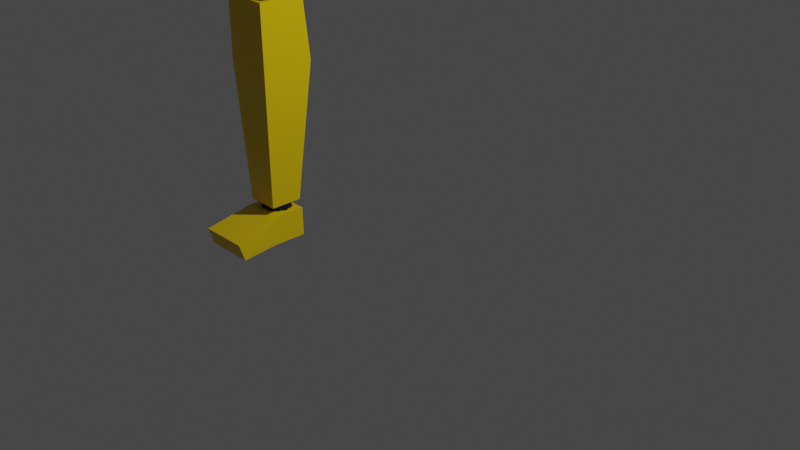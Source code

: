 # Source: Lowpolyhuman.blend  (saved by Blender 2.93.20; exported with 4.5.12 LTS)
import bpy
from mathutils import Matrix  # noqa: F401  (used for matrix-valued properties, if any)

bpy.ops.wm.read_factory_settings(use_empty=True)
scene = bpy.context.scene
scene.name = 'Scene'

# ---- collections
col_collection = bpy.data.collections.new('Collection'); scene.collection.children.link(col_collection)

# ---- materials (node trees are filled in below, after node groups)
mat_material_006 = bpy.data.materials.new('Material.006')
mat_material_006.alpha_threshold = 0.0
mat_material_006.use_transparent_shadow = False
mat_material_006.line_color = (0.0, 0.0, 0.0, 1.0)
mat_material_005 = bpy.data.materials.new('Material.005')
mat_material_005.use_transparent_shadow = False
mat_material_004 = bpy.data.materials.new('Material.004')
mat_material_004.alpha_threshold = 0.0
mat_material_004.use_transparent_shadow = False
mat_material_004.line_color = (0.0, 0.0, 0.0, 1.0)
mat_material_003 = bpy.data.materials.new('Material.003')
mat_material_003.use_transparent_shadow = False

# ---- material node trees
mat_material_006.use_nodes = True; mat_material_006.node_tree.nodes.clear()
_N = mat_material_006.node_tree.nodes; _L = mat_material_006.node_tree.links
n0 = _N.new('ShaderNodeOutputMaterial'); n0.name = 'Material Output'; n0.location = (300, 300)
n1 = _N.new('ShaderNodeBsdfPrincipled'); n1.name = 'Principled BSDF'; n1.location = (10, 300)
n1.distribution = 'GGX'
n1.subsurface_method = 'BURLEY'
n1.inputs[0].default_value = (0.8, 0.5526, 0.0, 1.0)
n1.inputs[2].default_value = 0.4
n1.inputs[3].default_value = 1.45
n1.inputs[27].default_value = (0.0, 0.0, 0.0, 1.0)
n1.inputs[28].default_value = 1.0
_L.new(n1.outputs[0], n0.inputs[0])
n0.is_active_output = True
mat_material_005.use_nodes = True; mat_material_005.node_tree.nodes.clear()
_N = mat_material_005.node_tree.nodes; _L = mat_material_005.node_tree.links
n0 = _N.new('ShaderNodeBsdfPrincipled'); n0.name = 'Principled BSDF'; n0.location = (10, 300)
n0.distribution = 'GGX'
n0.subsurface_method = 'BURLEY'
n0.inputs[0].default_value = (0.0, 0.0, 0.0, 1.0)
n0.inputs[3].default_value = 1.45
n0.inputs[27].default_value = (0.0, 0.0, 0.0, 1.0)
n0.inputs[28].default_value = 1.0
n1 = _N.new('ShaderNodeOutputMaterial'); n1.name = 'Material Output'; n1.location = (300, 300)
_L.new(n0.outputs[0], n1.inputs[0])
n1.is_active_output = True
mat_material_004.use_nodes = True; mat_material_004.node_tree.nodes.clear()
_N = mat_material_004.node_tree.nodes; _L = mat_material_004.node_tree.links
n0 = _N.new('ShaderNodeOutputMaterial'); n0.name = 'Material Output'; n0.location = (300, 300)
n1 = _N.new('ShaderNodeBsdfPrincipled'); n1.name = 'Principled BSDF'; n1.location = (10, 300)
n1.distribution = 'GGX'
n1.subsurface_method = 'BURLEY'
n1.inputs[0].default_value = (0.8, 0.5526, 0.0, 1.0)
n1.inputs[2].default_value = 0.4
n1.inputs[3].default_value = 1.45
n1.inputs[27].default_value = (0.0, 0.0, 0.0, 1.0)
n1.inputs[28].default_value = 1.0
_L.new(n1.outputs[0], n0.inputs[0])
n0.is_active_output = True
mat_material_003.use_nodes = True; mat_material_003.node_tree.nodes.clear()
_N = mat_material_003.node_tree.nodes; _L = mat_material_003.node_tree.links
n0 = _N.new('ShaderNodeBsdfPrincipled'); n0.name = 'Principled BSDF'; n0.location = (10, 300)
n0.distribution = 'GGX'
n0.subsurface_method = 'BURLEY'
n0.inputs[0].default_value = (0.0, 0.0, 0.0, 1.0)
n0.inputs[3].default_value = 1.45
n0.inputs[27].default_value = (0.0, 0.0, 0.0, 1.0)
n0.inputs[28].default_value = 1.0
n1 = _N.new('ShaderNodeOutputMaterial'); n1.name = 'Material Output'; n1.location = (300, 300)
_L.new(n0.outputs[0], n1.inputs[0])
n1.is_active_output = True

# ---- world
world_world = bpy.data.worlds.new('World'); scene.world = world_world
world_world.use_nodes = True; world_world.node_tree.nodes.clear()
_N = world_world.node_tree.nodes; _L = world_world.node_tree.links
n0 = _N.new('ShaderNodeOutputWorld'); n0.name = 'World Output'; n0.location = (300, 300)
n1 = _N.new('ShaderNodeBackground'); n1.name = 'Background'; n1.location = (10, 300)
n1.inputs[0].default_value = (0.05088, 0.05088, 0.05088, 1.0)
_L.new(n1.outputs[0], n0.inputs[0])
n0.is_active_output = True
world_world.color = (0.05088, 0.05088, 0.05088)
world_world.use_sun_shadow = False
world_world.sun_shadow_jitter_overblur = 0.0

# ---- cameras
cam_camera = bpy.data.cameras.new('Camera')
cam_camera.clip_end = 100.0
cam_camera.ortho_scale = 7.314

# ---- lights
light_light = bpy.data.lights.new('Light', 'POINT')
light_light.transmission_factor = 0.0
light_light.energy = 1000.0
light_light.shadow_soft_size = 0.1
light_light.shadow_maximum_resolution = 0.006
light_light.use_absolute_resolution = True

# ---- meshes
me_cube_023 = bpy.data.meshes.new('Cube.023')
me_cube_023.from_pydata([(0.6674, 0.6592, 1.097), (0.486, 0.05565, -0.7768), (0.6674, -0.8347, 0.9971), (0.486, -0.6475, -1.015), (-0.6374, 0.6592, 1.097), (-0.456, 0.05565, -0.7768), (-0.6374, -0.8347, 0.9971), (-0.456, -0.6475, -1.015), (1.015, 0.8451, -0.1118), (-0.985, -0.9824, -0.3721), (1.015, -0.9824, -0.3721), (-0.985, 0.8451, -0.1118)], [], [(0, 4, 6, 2), (10, 2, 6, 9), (9, 6, 4, 11), (5, 1, 3, 7), (8, 0, 2, 10), (11, 4, 0, 8), (5, 11, 8, 1), (1, 8, 10, 3), (7, 9, 11, 5), (3, 10, 9, 7)])
_uv = me_cube_023.uv_layers.new(name='UVMap')
_uv.uv.foreach_set('vector', [0.625, 0.5, 0.875, 0.5, 0.875, 0.75, 0.625, 0.75, 0.5, 0.75, 0.625, 0.75, 0.625, 1.0, 0.5, 1.0, 0.5, 0.0, 0.625, 0.0, 0.625, 0.25, 0.5, 0.25, 0.125, 0.5, 0.375, 0.5, 0.375, 0.75, 0.125, 0.75, 0.5, 0.5, 0.625, 0.5, 0.625, 0.75, 0.5, 0.75, 0.5, 0.25, 0.625, 0.25, 0.625, 0.5, 0.5, 0.5, 0.375, 0.25, 0.5, 0.25, 0.5, 0.5, 0.375, 0.5, 0.375, 0.5, 0.5, 0.5, 0.5, 0.75, 0.375, 0.75, 0.375, 0.0, 0.5, 0.0, 0.5, 0.25, 0.375, 0.25, 0.375, 0.75, 0.5, 0.75, 0.5, 1.0, 0.375, 1.0])
me_cube_023.materials.append(mat_material_006)
me_cube_023.use_remesh_preserve_volume = False
me_cube_023.use_remesh_preserve_attributes = False
me_cube_023.use_mirror_vertex_groups = False
me_cube_023.update()
me_cube_022 = bpy.data.meshes.new('Cube.022')
me_cube_022.from_pydata([(-1.0, -1.0, -1.0), (-1.0, -1.0, 1.0), (-1.0, 1.0, -1.0), (-1.0, 1.0, 1.0), (1.0, -1.0, -1.0), (1.0, -1.0, 1.0), (1.0, 1.0, -1.0), (1.0, 1.0, 1.0)], [], [(0, 1, 3, 2), (2, 3, 7, 6), (6, 7, 5, 4), (4, 5, 1, 0), (2, 6, 4, 0), (7, 3, 1, 5)])
_uv = me_cube_022.uv_layers.new(name='UVMap')
_uv.uv.foreach_set('vector', [0.375, 0.0, 0.625, 0.0, 0.625, 0.25, 0.375, 0.25, 0.375, 0.25, 0.625, 0.25, 0.625, 0.5, 0.375, 0.5, 0.375, 0.5, 0.625, 0.5, 0.625, 0.75, 0.375, 0.75, 0.375, 0.75, 0.625, 0.75, 0.625, 1.0, 0.375, 1.0, 0.125, 0.5, 0.375, 0.5, 0.375, 0.75, 0.125, 0.75, 0.625, 0.5, 0.875, 0.5, 0.875, 0.75, 0.625, 0.75])
me_cube_022.materials.append(mat_material_005)
me_cube_022.use_remesh_fix_poles = True
me_cube_022.use_remesh_preserve_attributes = False
me_cube_022.update()
me_cube_021 = bpy.data.meshes.new('Cube.021')
me_cube_021.from_pydata([(-0.6039, -0.5887, -0.8846), (-0.7543, -0.2468, 0.8595), (-0.6039, 0.5333, -0.8846), (-0.7543, 0.5902, 0.9592), (0.6347, -0.5887, -0.8846), (0.7276, -0.2468, 0.8756), (0.6347, 0.5333, -0.8846), (0.7276, 0.5902, 0.9753), (-0.9154, -0.9225, -0.1141), (-0.9154, 0.9668, 0.04092), (0.9, 0.9668, 0.064), (0.9, -0.9225, -0.09107)], [], [(8, 1, 3, 9), (9, 3, 7, 10), (10, 7, 5, 11), (11, 5, 1, 8), (2, 6, 4, 0), (7, 3, 1, 5), (4, 11, 8, 0), (6, 10, 11, 4), (2, 9, 10, 6), (0, 8, 9, 2)])
_uv = me_cube_021.uv_layers.new(name='UVMap')
_uv.uv.foreach_set('vector', [0.5, 0.0, 0.625, 0.0, 0.625, 0.25, 0.5, 0.25, 0.5, 0.25, 0.625, 0.25, 0.625, 0.5, 0.5, 0.5, 0.5, 0.5, 0.625, 0.5, 0.625, 0.75, 0.5, 0.75, 0.5, 0.75, 0.625, 0.75, 0.625, 1.0, 0.5, 1.0, 0.125, 0.5, 0.375, 0.5, 0.375, 0.75, 0.125, 0.75, 0.625, 0.5, 0.875, 0.5, 0.875, 0.75, 0.625, 0.75, 0.375, 0.75, 0.5, 0.75, 0.5, 1.0, 0.375, 1.0, 0.375, 0.5, 0.5, 0.5, 0.5, 0.75, 0.375, 0.75, 0.375, 0.25, 0.5, 0.25, 0.5, 0.5, 0.375, 0.5, 0.375, 0.0, 0.5, 0.0, 0.5, 0.25, 0.375, 0.25])
me_cube_021.materials.append(mat_material_006)
me_cube_021.use_remesh_fix_poles = True
me_cube_021.use_remesh_preserve_attributes = False
me_cube_021.update()
me_cube_020 = bpy.data.meshes.new('Cube.020')
me_cube_020.from_pydata([(-1.0, -1.0, -1.0), (-1.0, -1.0, 1.0), (-1.0, 1.0, -1.0), (-1.0, 1.0, 1.0), (1.0, -1.0, -1.0), (1.0, -1.0, 1.0), (1.0, 1.0, -1.0), (1.0, 1.0, 1.0), (0.0, 1.115, -1.0), (0.0, 1.115, 1.0), (0.0, -1.125, -1.0), (0.0, -1.125, 1.0)], [], [(0, 1, 3, 2), (8, 9, 7, 6), (6, 7, 5, 4), (10, 11, 1, 0), (8, 6, 4, 10), (9, 3, 1, 11), (7, 9, 11, 5), (2, 8, 10, 0), (4, 5, 11, 10), (2, 3, 9, 8)])
_uv = me_cube_020.uv_layers.new(name='UVMap')
_uv.uv.foreach_set('vector', [0.375, 0.0, 0.625, 0.0, 0.625, 0.25, 0.375, 0.25, 0.375, 0.375, 0.625, 0.375, 0.625, 0.5, 0.375, 0.5, 0.375, 0.5, 0.625, 0.5, 0.625, 0.75, 0.375, 0.75, 0.375, 0.875, 0.625, 0.875, 0.625, 1.0, 0.375, 1.0, 0.25, 0.5, 0.375, 0.5, 0.375, 0.75, 0.25, 0.75, 0.75, 0.5, 0.875, 0.5, 0.875, 0.75, 0.75, 0.75, 0.625, 0.5, 0.75, 0.5, 0.75, 0.75, 0.625, 0.75, 0.125, 0.5, 0.25, 0.5, 0.25, 0.75, 0.125, 0.75, 0.375, 0.75, 0.625, 0.75, 0.625, 0.875, 0.375, 0.875, 0.375, 0.25, 0.625, 0.25, 0.625, 0.375, 0.375, 0.375])
me_cube_020.materials.append(mat_material_005)
me_cube_020.use_remesh_fix_poles = True
me_cube_020.use_remesh_preserve_attributes = False
me_cube_020.update()
me_cube_005 = bpy.data.meshes.new('Cube.005')
me_cube_005.from_pydata([(-0.825, -0.7513, -0.1671), (-0.7679, -0.7513, 0.7592), (-0.825, 0.7317, -0.1671), (-0.7679, 0.7317, 0.7592), (0.8652, -0.7513, -0.1288), (0.7652, -0.7513, 0.7783), (0.8652, 0.7317, -0.1288), (0.7652, 0.7317, 0.7783), (0.01769, 0.7966, -0.7796), (-0.02039, 0.7966, 0.9059), (0.01769, -0.8686, -0.7796), (-0.02039, -0.8686, 0.9059)], [], [(0, 1, 3, 2), (8, 9, 7, 6), (6, 7, 5, 4), (10, 11, 1, 0), (8, 6, 4, 10), (9, 3, 1, 11), (7, 9, 11, 5), (2, 8, 10, 0), (4, 5, 11, 10), (2, 3, 9, 8)])
_uv = me_cube_005.uv_layers.new(name='UVMap')
_uv.uv.foreach_set('vector', [0.375, 0.0, 0.625, 0.0, 0.625, 0.25, 0.375, 0.25, 0.375, 0.375, 0.625, 0.375, 0.625, 0.5, 0.375, 0.5, 0.375, 0.5, 0.625, 0.5, 0.625, 0.75, 0.375, 0.75, 0.375, 0.875, 0.625, 0.875, 0.625, 1.0, 0.375, 1.0, 0.25, 0.5, 0.375, 0.5, 0.375, 0.75, 0.25, 0.75, 0.75, 0.5, 0.875, 0.5, 0.875, 0.75, 0.75, 0.75, 0.625, 0.5, 0.75, 0.5, 0.75, 0.75, 0.625, 0.75, 0.125, 0.5, 0.25, 0.5, 0.25, 0.75, 0.125, 0.75, 0.375, 0.75, 0.625, 0.75, 0.625, 0.875, 0.375, 0.875, 0.375, 0.25, 0.625, 0.25, 0.625, 0.375, 0.375, 0.375])
me_cube_005.materials.append(mat_material_006)
me_cube_005.use_remesh_fix_poles = True
me_cube_005.use_remesh_preserve_attributes = False
me_cube_005.update()
me_cube_004 = bpy.data.meshes.new('Cube.004')
me_cube_004.from_pydata([(0.4732, 0.3526, -0.7186), (0.1266, 0.2665, 0.8818), (0.4732, -0.2735, -0.7523), (0.1266, -0.3596, 0.8481), (-0.1266, 0.3596, -0.8481), (-0.4732, 0.2735, 0.7523), (-0.1266, -0.2665, -0.8818), (-0.4732, -0.3526, 0.7186)], [], [(0, 1, 3, 2), (2, 3, 7, 6), (6, 7, 5, 4), (4, 5, 1, 0), (2, 6, 4, 0), (7, 3, 1, 5)])
_uv = me_cube_004.uv_layers.new(name='UVMap')
_uv.uv.foreach_set('vector', [0.375, 0.0, 0.625, 0.0, 0.625, 0.25, 0.375, 0.25, 0.375, 0.25, 0.625, 0.25, 0.625, 0.5, 0.375, 0.5, 0.375, 0.5, 0.625, 0.5, 0.625, 0.75, 0.375, 0.75, 0.375, 0.75, 0.625, 0.75, 0.625, 1.0, 0.375, 1.0, 0.125, 0.5, 0.375, 0.5, 0.375, 0.75, 0.125, 0.75, 0.625, 0.5, 0.875, 0.5, 0.875, 0.75, 0.625, 0.75])
me_cube_004.materials.append(mat_material_006)
me_cube_004.use_remesh_fix_poles = True
me_cube_004.use_remesh_preserve_attributes = False
me_cube_004.update()
me_cube_009 = bpy.data.meshes.new('Cube.009')
me_cube_009.from_pydata([(0.2878, 0.2878, -1.518), (0.4167, 0.4167, 1.518), (0.2878, -0.2878, -1.518), (0.4167, -0.4167, 1.518), (-0.2878, 0.2878, -1.518), (-0.4167, 0.4167, 1.518), (-0.2878, -0.2878, -1.518), (-0.4167, -0.4167, 1.518), (0.4664, 0.576, 0.5486), (0.4664, -0.3767, 0.5619), (-0.3767, -0.3767, 0.5747), (-0.3767, 0.576, 0.5614)], [], [(8, 1, 3, 9), (9, 3, 7, 10), (10, 7, 5, 11), (11, 5, 1, 8), (2, 6, 4, 0), (7, 3, 1, 5), (4, 11, 8, 0), (6, 10, 11, 4), (2, 9, 10, 6), (0, 8, 9, 2)])
_uv = me_cube_009.uv_layers.new(name='UVMap')
_uv.uv.foreach_set('vector', [0.5473, 0.0, 0.625, 0.0, 0.625, 0.25, 0.5473, 0.25, 0.5473, 0.25, 0.625, 0.25, 0.625, 0.5, 0.5473, 0.5, 0.5473, 0.5, 0.625, 0.5, 0.625, 0.75, 0.5473, 0.75, 0.5473, 0.75, 0.625, 0.75, 0.625, 1.0, 0.5473, 1.0, 0.125, 0.5, 0.375, 0.5, 0.375, 0.75, 0.125, 0.75, 0.625, 0.5, 0.875, 0.5, 0.875, 0.75, 0.625, 0.75, 0.375, 0.75, 0.5473, 0.75, 0.5473, 1.0, 0.375, 1.0, 0.375, 0.5, 0.5473, 0.5, 0.5473, 0.75, 0.375, 0.75, 0.375, 0.25, 0.5473, 0.25, 0.5473, 0.5, 0.375, 0.5, 0.375, 0.0, 0.5473, 0.0, 0.5473, 0.25, 0.375, 0.25])
me_cube_009.materials.append(mat_material_004)
me_cube_009.use_remesh_fix_poles = True
me_cube_009.use_remesh_preserve_attributes = False
me_cube_009.update()
me_cube_011 = bpy.data.meshes.new('Cube.011')
me_cube_011.from_pydata([(0.342, 0.5006, -0.3475), (0.342, 0.4877, 0.1719), (0.4478, -0.8397, -0.3475), (0.4478, -0.945, -0.03075), (-0.3423, 0.5006, -0.3475), (-0.3423, 0.4877, 0.1719), (-0.442, -0.8397, -0.3475), (-0.442, -0.945, -0.03075), (0.342, -0.1309, -0.3475), (0.342, -0.0794, 0.2003), (-0.3423, -0.1309, -0.3475), (-0.3423, -0.0794, 0.2003)], [], [(8, 9, 3, 2), (2, 3, 7, 6), (10, 11, 5, 4), (4, 5, 1, 0), (8, 10, 4, 0), (11, 9, 1, 5), (7, 3, 9, 11), (2, 6, 10, 8), (6, 7, 11, 10), (0, 1, 9, 8)])
_uv = me_cube_011.uv_layers.new(name='UVMap')
_uv.uv.foreach_set('vector', [0.375, 0.125, 0.625, 0.125, 0.625, 0.25, 0.375, 0.25, 0.375, 0.25, 0.625, 0.25, 0.625, 0.5, 0.375, 0.5, 0.375, 0.625, 0.625, 0.625, 0.625, 0.75, 0.375, 0.75, 0.375, 0.75, 0.625, 0.75, 0.625, 1.0, 0.375, 1.0, 0.125, 0.625, 0.375, 0.625, 0.375, 0.75, 0.125, 0.75, 0.625, 0.625, 0.875, 0.625, 0.875, 0.75, 0.625, 0.75, 0.625, 0.5, 0.875, 0.5, 0.875, 0.625, 0.625, 0.625, 0.125, 0.5, 0.375, 0.5, 0.375, 0.625, 0.125, 0.625, 0.375, 0.5, 0.625, 0.5, 0.625, 0.625, 0.375, 0.625, 0.375, 0.0, 0.625, 0.0, 0.625, 0.125, 0.375, 0.125])
me_cube_011.materials.append(mat_material_004)
me_cube_011.use_remesh_fix_poles = True
me_cube_011.use_remesh_preserve_attributes = False
me_cube_011.update()
me_cube_008 = bpy.data.meshes.new('Cube.008')
me_cube_008.from_pydata([(0.6, 0.7256, -1.47), (0.5101, 0.9204, 1.099), (0.6, -0.2489, -1.47), (0.5101, -0.4437, 1.099), (-0.2052, 0.7256, -1.534), (-0.5471, 0.9204, 0.5917), (-0.2052, -0.2489, -1.534), (-0.5471, -0.4437, 0.5917), (0.587, 0.823, 0.02372), (0.587, -0.3463, 0.02372), (-0.4615, -0.3463, -0.1572), (-0.4615, 0.823, -0.1572)], [], [(8, 1, 3, 9), (9, 3, 7, 10), (10, 7, 5, 11), (11, 5, 1, 8), (2, 6, 4, 0), (7, 3, 1, 5), (4, 11, 8, 0), (6, 10, 11, 4), (2, 9, 10, 6), (0, 8, 9, 2)])
_uv = me_cube_008.uv_layers.new(name='UVMap')
_uv.uv.foreach_set('vector', [0.5, 0.0, 0.625, 0.0, 0.625, 0.25, 0.5, 0.25, 0.5, 0.25, 0.625, 0.25, 0.625, 0.5, 0.5, 0.5, 0.5, 0.5, 0.625, 0.5, 0.625, 0.75, 0.5, 0.75, 0.5, 0.75, 0.625, 0.75, 0.625, 1.0, 0.5, 1.0, 0.125, 0.5, 0.375, 0.5, 0.375, 0.75, 0.125, 0.75, 0.625, 0.5, 0.875, 0.5, 0.875, 0.75, 0.625, 0.75, 0.375, 0.75, 0.5, 0.75, 0.5, 1.0, 0.375, 1.0, 0.375, 0.5, 0.5, 0.5, 0.5, 0.75, 0.375, 0.75, 0.375, 0.25, 0.5, 0.25, 0.5, 0.5, 0.375, 0.5, 0.375, 0.0, 0.5, 0.0, 0.5, 0.25, 0.375, 0.25])
me_cube_008.materials.append(mat_material_004)
me_cube_008.use_remesh_fix_poles = True
me_cube_008.use_remesh_preserve_attributes = False
me_cube_008.update()
me_cube_003 = bpy.data.meshes.new('Cube.003')
me_cube_003.from_pydata([(0.3543, 0.1079, -0.8917), (0.1665, 0.4174, 0.8546), (0.3543, -0.4078, -0.8003), (0.1665, -0.09828, 0.946), (-0.1665, 0.09828, -0.946), (-0.3543, 0.4078, 0.8003), (-0.1665, -0.4174, -0.8546), (-0.3543, -0.1079, 0.8917)], [], [(0, 1, 3, 2), (2, 3, 7, 6), (6, 7, 5, 4), (4, 5, 1, 0), (2, 6, 4, 0), (7, 3, 1, 5)])
_uv = me_cube_003.uv_layers.new(name='UVMap')
_uv.uv.foreach_set('vector', [0.375, 0.0, 0.625, 0.0, 0.625, 0.25, 0.375, 0.25, 0.375, 0.25, 0.625, 0.25, 0.625, 0.5, 0.375, 0.5, 0.375, 0.5, 0.625, 0.5, 0.625, 0.75, 0.375, 0.75, 0.375, 0.75, 0.625, 0.75, 0.625, 1.0, 0.375, 1.0, 0.125, 0.5, 0.375, 0.5, 0.375, 0.75, 0.125, 0.75, 0.625, 0.5, 0.875, 0.5, 0.875, 0.75, 0.625, 0.75])
me_cube_003.materials.append(mat_material_006)
me_cube_003.use_remesh_fix_poles = True
me_cube_003.use_remesh_preserve_attributes = False
me_cube_003.update()
me_cube_002 = bpy.data.meshes.new('Cube.002')
me_cube_002.from_pydata([(0.09923, 0.2384, -0.4185), (0.0717, 0.1823, 0.5417), (0.09923, -0.2964, -0.4185), (0.0717, -0.2404, 0.5417), (-0.1636, 0.2384, -0.4185), (-0.136, 0.1823, 0.5417), (-0.1636, -0.2964, -0.4185), (-0.136, -0.2404, 0.5417), (0.2228, 0.2384, 0.06781), (0.2228, -0.2964, 0.06781), (-0.04616, -0.2964, 0.04927), (-0.04616, 0.2384, 0.04927), (0.1158, 0.2384, 0.4783), (0.1158, -0.2964, 0.4783), (-0.1478, -0.2964, 0.4758), (-0.1478, 0.2384, 0.4758)], [], [(12, 1, 3, 13), (13, 3, 7, 14), (14, 7, 5, 15), (15, 5, 1, 12), (2, 6, 4, 0), (7, 3, 1, 5), (4, 11, 8, 0), (6, 10, 11, 4), (2, 9, 10, 6), (0, 8, 9, 2), (11, 15, 12, 8), (10, 14, 15, 11), (9, 13, 14, 10), (8, 12, 13, 9)])
_uv = me_cube_002.uv_layers.new(name='UVMap')
_uv.uv.foreach_set('vector', [0.6083, 0.0, 0.625, 0.0, 0.625, 0.25, 0.6083, 0.25, 0.6083, 0.25, 0.625, 0.25, 0.625, 0.5, 0.6083, 0.5, 0.6083, 0.5, 0.625, 0.5, 0.625, 0.75, 0.6083, 0.75, 0.6083, 0.75, 0.625, 0.75, 0.625, 1.0, 0.6083, 1.0, 0.125, 0.5, 0.375, 0.5, 0.375, 0.75, 0.125, 0.75, 0.625, 0.5, 0.875, 0.5, 0.875, 0.75, 0.625, 0.75, 0.375, 0.75, 0.5, 0.75, 0.5, 1.0, 0.375, 1.0, 0.375, 0.5, 0.5, 0.5, 0.5, 0.75, 0.375, 0.75, 0.375, 0.25, 0.5, 0.25, 0.5, 0.5, 0.375, 0.5, 0.375, 0.0, 0.5, 0.0, 0.5, 0.25, 0.375, 0.25, 0.5, 0.75, 0.6083, 0.75, 0.6083, 1.0, 0.5, 1.0, 0.5, 0.5, 0.6083, 0.5, 0.6083, 0.75, 0.5, 0.75, 0.5, 0.25, 0.6083, 0.25, 0.6083, 0.5, 0.5, 0.5, 0.5, 0.0, 0.6083, 0.0, 0.6083, 0.25, 0.5, 0.25])
me_cube_002.materials.append(mat_material_005)
me_cube_002.use_remesh_fix_poles = True
me_cube_002.use_remesh_preserve_attributes = False
me_cube_002.update()
me_cube_001 = bpy.data.meshes.new('Cube.001')
me_cube_001.from_pydata([(0.09421, -0.0534, -0.3801), (0.09421, 0.2278, 0.3089), (0.09421, -0.2278, -0.3089), (0.09421, 0.0534, 0.3801), (-0.09421, -0.0534, -0.3801), (-0.09421, 0.2278, 0.3089), (-0.09421, -0.2278, -0.3089), (-0.09421, 0.0534, 0.3801), (0.09421, 0.01356, -0.00902), (0.09421, -0.1774, 0.0681), (-0.09421, -0.1774, 0.0681), (-0.09421, 0.01356, -0.00902)], [], [(8, 1, 3, 9), (9, 3, 7, 10), (10, 7, 5, 11), (11, 5, 1, 8), (2, 6, 4, 0), (7, 3, 1, 5), (4, 11, 8, 0), (6, 10, 11, 4), (2, 9, 10, 6), (0, 8, 9, 2)])
_uv = me_cube_001.uv_layers.new(name='UVMap')
_uv.uv.foreach_set('vector', [0.5, 0.0, 0.625, 0.0, 0.625, 0.25, 0.5, 0.25, 0.5, 0.25, 0.625, 0.25, 0.625, 0.5, 0.5, 0.5, 0.5, 0.5, 0.625, 0.5, 0.625, 0.75, 0.5, 0.75, 0.5, 0.75, 0.625, 0.75, 0.625, 1.0, 0.5, 1.0, 0.125, 0.5, 0.375, 0.5, 0.375, 0.75, 0.125, 0.75, 0.625, 0.5, 0.875, 0.5, 0.875, 0.75, 0.625, 0.75, 0.375, 0.75, 0.5, 0.75, 0.5, 1.0, 0.375, 1.0, 0.375, 0.5, 0.5, 0.5, 0.5, 0.75, 0.375, 0.75, 0.375, 0.25, 0.5, 0.25, 0.5, 0.5, 0.375, 0.5, 0.375, 0.0, 0.5, 0.0, 0.5, 0.25, 0.375, 0.25])
me_cube_001.materials.append(mat_material_005)
me_cube_001.use_remesh_fix_poles = True
me_cube_001.use_remesh_preserve_attributes = False
me_cube_001.update()
me_cube_006 = bpy.data.meshes.new('Cube.006')
me_cube_006.from_pydata([(0.4732, 0.3526, -0.7186), (0.1266, 0.2665, 0.8818), (0.4732, -0.2735, -0.7523), (0.1266, -0.3596, 0.8481), (-0.1266, 0.3596, -0.8481), (-0.4732, 0.2735, 0.7523), (-0.1266, -0.2665, -0.8818), (-0.4732, -0.3526, 0.7186)], [], [(0, 1, 3, 2), (2, 3, 7, 6), (6, 7, 5, 4), (4, 5, 1, 0), (2, 6, 4, 0), (7, 3, 1, 5)])
_uv = me_cube_006.uv_layers.new(name='UVMap')
_uv.uv.foreach_set('vector', [0.375, 0.0, 0.625, 0.0, 0.625, 0.25, 0.375, 0.25, 0.375, 0.25, 0.625, 0.25, 0.625, 0.5, 0.375, 0.5, 0.375, 0.5, 0.625, 0.5, 0.625, 0.75, 0.375, 0.75, 0.375, 0.75, 0.625, 0.75, 0.625, 1.0, 0.375, 1.0, 0.125, 0.5, 0.375, 0.5, 0.375, 0.75, 0.125, 0.75, 0.625, 0.5, 0.875, 0.5, 0.875, 0.75, 0.625, 0.75])
me_cube_006.materials.append(mat_material_006)
me_cube_006.use_remesh_fix_poles = True
me_cube_006.use_remesh_preserve_attributes = False
me_cube_006.update()
me_cube_007 = bpy.data.meshes.new('Cube.007')
me_cube_007.from_pydata([(0.3543, 0.1079, -0.8917), (0.1665, 0.4174, 0.8546), (0.3543, -0.4078, -0.8003), (0.1665, -0.09828, 0.946), (-0.1665, 0.09828, -0.946), (-0.3543, 0.4078, 0.8003), (-0.1665, -0.4174, -0.8546), (-0.3543, -0.1079, 0.8917)], [], [(0, 1, 3, 2), (2, 3, 7, 6), (6, 7, 5, 4), (4, 5, 1, 0), (2, 6, 4, 0), (7, 3, 1, 5)])
_uv = me_cube_007.uv_layers.new(name='UVMap')
_uv.uv.foreach_set('vector', [0.375, 0.0, 0.625, 0.0, 0.625, 0.25, 0.375, 0.25, 0.375, 0.25, 0.625, 0.25, 0.625, 0.5, 0.375, 0.5, 0.375, 0.5, 0.625, 0.5, 0.625, 0.75, 0.375, 0.75, 0.375, 0.75, 0.625, 0.75, 0.625, 1.0, 0.375, 1.0, 0.125, 0.5, 0.375, 0.5, 0.375, 0.75, 0.125, 0.75, 0.625, 0.5, 0.875, 0.5, 0.875, 0.75, 0.625, 0.75])
me_cube_007.materials.append(mat_material_006)
me_cube_007.use_remesh_fix_poles = True
me_cube_007.use_remesh_preserve_attributes = False
me_cube_007.update()
me_cube_010 = bpy.data.meshes.new('Cube.010')
me_cube_010.from_pydata([(0.09923, 0.2384, -0.4185), (0.0717, 0.1823, 0.5417), (0.09923, -0.2964, -0.4185), (0.0717, -0.2404, 0.5417), (-0.1636, 0.2384, -0.4185), (-0.136, 0.1823, 0.5417), (-0.1636, -0.2964, -0.4185), (-0.136, -0.2404, 0.5417), (0.2228, 0.2384, 0.06781), (0.2228, -0.2964, 0.06781), (-0.04616, -0.2964, 0.04927), (-0.04616, 0.2384, 0.04927), (0.1158, 0.2384, 0.4783), (0.1158, -0.2964, 0.4783), (-0.1478, -0.2964, 0.4758), (-0.1478, 0.2384, 0.4758)], [], [(12, 1, 3, 13), (13, 3, 7, 14), (14, 7, 5, 15), (15, 5, 1, 12), (2, 6, 4, 0), (7, 3, 1, 5), (4, 11, 8, 0), (6, 10, 11, 4), (2, 9, 10, 6), (0, 8, 9, 2), (11, 15, 12, 8), (10, 14, 15, 11), (9, 13, 14, 10), (8, 12, 13, 9)])
_uv = me_cube_010.uv_layers.new(name='UVMap')
_uv.uv.foreach_set('vector', [0.6083, 0.0, 0.625, 0.0, 0.625, 0.25, 0.6083, 0.25, 0.6083, 0.25, 0.625, 0.25, 0.625, 0.5, 0.6083, 0.5, 0.6083, 0.5, 0.625, 0.5, 0.625, 0.75, 0.6083, 0.75, 0.6083, 0.75, 0.625, 0.75, 0.625, 1.0, 0.6083, 1.0, 0.125, 0.5, 0.375, 0.5, 0.375, 0.75, 0.125, 0.75, 0.625, 0.5, 0.875, 0.5, 0.875, 0.75, 0.625, 0.75, 0.375, 0.75, 0.5, 0.75, 0.5, 1.0, 0.375, 1.0, 0.375, 0.5, 0.5, 0.5, 0.5, 0.75, 0.375, 0.75, 0.375, 0.25, 0.5, 0.25, 0.5, 0.5, 0.375, 0.5, 0.375, 0.0, 0.5, 0.0, 0.5, 0.25, 0.375, 0.25, 0.5, 0.75, 0.6083, 0.75, 0.6083, 1.0, 0.5, 1.0, 0.5, 0.5, 0.6083, 0.5, 0.6083, 0.75, 0.5, 0.75, 0.5, 0.25, 0.6083, 0.25, 0.6083, 0.5, 0.5, 0.5, 0.5, 0.0, 0.6083, 0.0, 0.6083, 0.25, 0.5, 0.25])
me_cube_010.materials.append(mat_material_005)
me_cube_010.use_remesh_fix_poles = True
me_cube_010.use_remesh_preserve_attributes = False
me_cube_010.update()
me_cube_012 = bpy.data.meshes.new('Cube.012')
me_cube_012.from_pydata([(0.09421, -0.0534, -0.3801), (0.09421, 0.2278, 0.3089), (0.09421, -0.2278, -0.3089), (0.09421, 0.0534, 0.3801), (-0.09421, -0.0534, -0.3801), (-0.09421, 0.2278, 0.3089), (-0.09421, -0.2278, -0.3089), (-0.09421, 0.0534, 0.3801), (0.09421, 0.01356, -0.00902), (0.09421, -0.1774, 0.0681), (-0.09421, -0.1774, 0.0681), (-0.09421, 0.01356, -0.00902)], [], [(8, 1, 3, 9), (9, 3, 7, 10), (10, 7, 5, 11), (11, 5, 1, 8), (2, 6, 4, 0), (7, 3, 1, 5), (4, 11, 8, 0), (6, 10, 11, 4), (2, 9, 10, 6), (0, 8, 9, 2)])
_uv = me_cube_012.uv_layers.new(name='UVMap')
_uv.uv.foreach_set('vector', [0.5, 0.0, 0.625, 0.0, 0.625, 0.25, 0.5, 0.25, 0.5, 0.25, 0.625, 0.25, 0.625, 0.5, 0.5, 0.5, 0.5, 0.5, 0.625, 0.5, 0.625, 0.75, 0.5, 0.75, 0.5, 0.75, 0.625, 0.75, 0.625, 1.0, 0.5, 1.0, 0.125, 0.5, 0.375, 0.5, 0.375, 0.75, 0.125, 0.75, 0.625, 0.5, 0.875, 0.5, 0.875, 0.75, 0.625, 0.75, 0.375, 0.75, 0.5, 0.75, 0.5, 1.0, 0.375, 1.0, 0.375, 0.5, 0.5, 0.5, 0.5, 0.75, 0.375, 0.75, 0.375, 0.25, 0.5, 0.25, 0.5, 0.5, 0.375, 0.5, 0.375, 0.0, 0.5, 0.0, 0.5, 0.25, 0.375, 0.25])
me_cube_012.materials.append(mat_material_005)
me_cube_012.use_remesh_fix_poles = True
me_cube_012.use_remesh_preserve_attributes = False
me_cube_012.update()
me_cube_013 = bpy.data.meshes.new('Cube.013')
me_cube_013.from_pydata([(0.6, 0.7256, -1.47), (0.5101, 0.9204, 1.099), (0.6, -0.2489, -1.47), (0.5101, -0.4437, 1.099), (-0.2052, 0.7256, -1.534), (-0.5471, 0.9204, 0.5917), (-0.2052, -0.2489, -1.534), (-0.5471, -0.4437, 0.5917), (0.587, 0.823, 0.02372), (0.587, -0.3463, 0.02372), (-0.4615, -0.3463, -0.1572), (-0.4615, 0.823, -0.1572)], [], [(8, 1, 3, 9), (9, 3, 7, 10), (10, 7, 5, 11), (11, 5, 1, 8), (2, 6, 4, 0), (7, 3, 1, 5), (4, 11, 8, 0), (6, 10, 11, 4), (2, 9, 10, 6), (0, 8, 9, 2)])
_uv = me_cube_013.uv_layers.new(name='UVMap')
_uv.uv.foreach_set('vector', [0.5, 0.0, 0.625, 0.0, 0.625, 0.25, 0.5, 0.25, 0.5, 0.25, 0.625, 0.25, 0.625, 0.5, 0.5, 0.5, 0.5, 0.5, 0.625, 0.5, 0.625, 0.75, 0.5, 0.75, 0.5, 0.75, 0.625, 0.75, 0.625, 1.0, 0.5, 1.0, 0.125, 0.5, 0.375, 0.5, 0.375, 0.75, 0.125, 0.75, 0.625, 0.5, 0.875, 0.5, 0.875, 0.75, 0.625, 0.75, 0.375, 0.75, 0.5, 0.75, 0.5, 1.0, 0.375, 1.0, 0.375, 0.5, 0.5, 0.5, 0.5, 0.75, 0.375, 0.75, 0.375, 0.25, 0.5, 0.25, 0.5, 0.5, 0.375, 0.5, 0.375, 0.0, 0.5, 0.0, 0.5, 0.25, 0.375, 0.25])
me_cube_013.materials.append(mat_material_004)
me_cube_013.use_remesh_fix_poles = True
me_cube_013.use_remesh_preserve_attributes = False
me_cube_013.update()
me_cube_016 = bpy.data.meshes.new('Cube.016')
me_cube_016.from_pydata([(0.2878, 0.2878, -1.518), (0.4167, 0.4167, 1.518), (0.2878, -0.2878, -1.518), (0.4167, -0.4167, 1.518), (-0.2878, 0.2878, -1.518), (-0.4167, 0.4167, 1.518), (-0.2878, -0.2878, -1.518), (-0.4167, -0.4167, 1.518), (0.4664, 0.576, 0.5486), (0.4664, -0.3767, 0.5619), (-0.3767, -0.3767, 0.5747), (-0.3767, 0.576, 0.5614)], [], [(8, 1, 3, 9), (9, 3, 7, 10), (10, 7, 5, 11), (11, 5, 1, 8), (2, 6, 4, 0), (7, 3, 1, 5), (4, 11, 8, 0), (6, 10, 11, 4), (2, 9, 10, 6), (0, 8, 9, 2)])
_uv = me_cube_016.uv_layers.new(name='UVMap')
_uv.uv.foreach_set('vector', [0.5473, 0.0, 0.625, 0.0, 0.625, 0.25, 0.5473, 0.25, 0.5473, 0.25, 0.625, 0.25, 0.625, 0.5, 0.5473, 0.5, 0.5473, 0.5, 0.625, 0.5, 0.625, 0.75, 0.5473, 0.75, 0.5473, 0.75, 0.625, 0.75, 0.625, 1.0, 0.5473, 1.0, 0.125, 0.5, 0.375, 0.5, 0.375, 0.75, 0.125, 0.75, 0.625, 0.5, 0.875, 0.5, 0.875, 0.75, 0.625, 0.75, 0.375, 0.75, 0.5473, 0.75, 0.5473, 1.0, 0.375, 1.0, 0.375, 0.5, 0.5473, 0.5, 0.5473, 0.75, 0.375, 0.75, 0.375, 0.25, 0.5473, 0.25, 0.5473, 0.5, 0.375, 0.5, 0.375, 0.0, 0.5473, 0.0, 0.5473, 0.25, 0.375, 0.25])
me_cube_016.materials.append(mat_material_004)
me_cube_016.use_remesh_fix_poles = True
me_cube_016.use_remesh_preserve_attributes = False
me_cube_016.update()
me_cube_019 = bpy.data.meshes.new('Cube.019')
me_cube_019.from_pydata([(0.342, 0.5006, -0.3475), (0.342, 0.4877, 0.1719), (0.4478, -0.8397, -0.3475), (0.4478, -0.945, -0.03075), (-0.3423, 0.5006, -0.3475), (-0.3423, 0.4877, 0.1719), (-0.442, -0.8397, -0.3475), (-0.442, -0.945, -0.03075), (0.342, -0.1309, -0.3475), (0.342, -0.0794, 0.2003), (-0.3423, -0.1309, -0.3475), (-0.3423, -0.0794, 0.2003)], [], [(8, 9, 3, 2), (2, 3, 7, 6), (10, 11, 5, 4), (4, 5, 1, 0), (8, 10, 4, 0), (11, 9, 1, 5), (7, 3, 9, 11), (2, 6, 10, 8), (6, 7, 11, 10), (0, 1, 9, 8)])
_uv = me_cube_019.uv_layers.new(name='UVMap')
_uv.uv.foreach_set('vector', [0.375, 0.125, 0.625, 0.125, 0.625, 0.25, 0.375, 0.25, 0.375, 0.25, 0.625, 0.25, 0.625, 0.5, 0.375, 0.5, 0.375, 0.625, 0.625, 0.625, 0.625, 0.75, 0.375, 0.75, 0.375, 0.75, 0.625, 0.75, 0.625, 1.0, 0.375, 1.0, 0.125, 0.625, 0.375, 0.625, 0.375, 0.75, 0.125, 0.75, 0.625, 0.625, 0.875, 0.625, 0.875, 0.75, 0.625, 0.75, 0.625, 0.5, 0.875, 0.5, 0.875, 0.625, 0.625, 0.625, 0.125, 0.5, 0.375, 0.5, 0.375, 0.625, 0.125, 0.625, 0.375, 0.5, 0.625, 0.5, 0.625, 0.625, 0.375, 0.625, 0.375, 0.0, 0.625, 0.0, 0.625, 0.125, 0.375, 0.125])
me_cube_019.materials.append(mat_material_004)
me_cube_019.use_remesh_fix_poles = True
me_cube_019.use_remesh_preserve_attributes = False
me_cube_019.update()
me_icosphere_012 = bpy.data.meshes.new('Icosphere.012')
me_icosphere_012.from_pydata([(0.06021, -0.08271, -0.4494), (-0.316, 0.2124, -0.2928), (0.1327, 0.4123, -0.2695), (0.4352, -0.008711, -0.1515), (0.1734, -0.4688, -0.1019), (-0.2908, -0.3322, -0.1892), (-0.1734, 0.4688, 0.1019), (0.2908, 0.3322, 0.1892), (0.316, -0.2124, 0.2928), (-0.1327, -0.4123, 0.2695), (-0.4352, 0.008711, 0.1515), (-0.06021, 0.08271, 0.4494)], [], [(0, 1, 2), (1, 0, 5), (0, 2, 3), (0, 3, 4), (0, 4, 5), (1, 5, 10), (2, 1, 6), (3, 2, 7), (4, 3, 8), (5, 4, 9), (1, 10, 6), (2, 6, 7), (3, 7, 8), (4, 8, 9), (5, 9, 10), (6, 10, 11), (7, 6, 11), (8, 7, 11), (9, 8, 11), (10, 9, 11)])
_uv = me_icosphere_012.uv_layers.new(name='UVMap')
_uv.uv.foreach_set('vector', [0.1818, 0.0, 0.2727, 0.1575, 0.09091, 0.1575, 0.2727, 0.1575, 0.3636, 0.0, 0.4545, 0.1575, 0.9091, 0.0, 1.0, 0.1575, 0.8182, 0.1575, 0.7273, 0.0, 0.8182, 0.1575, 0.6364, 0.1575, 0.5455, 0.0, 0.6364, 0.1575, 0.4545, 0.1575, 0.2727, 0.1575, 0.4545, 0.1575, 0.3636, 0.3149, 0.09091, 0.1575, 0.2727, 0.1575, 0.1818, 0.3149, 0.8182, 0.1575, 1.0, 0.1575, 0.9091, 0.3149, 0.6364, 0.1575, 0.8182, 0.1575, 0.7273, 0.3149, 0.4545, 0.1575, 0.6364, 0.1575, 0.5455, 0.3149, 0.2727, 0.1575, 0.3636, 0.3149, 0.1818, 0.3149, 0.09091, 0.1575, 0.1818, 0.3149, 0.0, 0.3149, 0.8182, 0.1575, 0.9091, 0.3149, 0.7273, 0.3149, 0.6364, 0.1575, 0.7273, 0.3149, 0.5455, 0.3149, 0.4545, 0.1575, 0.5455, 0.3149, 0.3636, 0.3149, 0.1818, 0.3149, 0.3636, 0.3149, 0.2727, 0.4724, 0.0, 0.3149, 0.1818, 0.3149, 0.09091, 0.4724, 0.7273, 0.3149, 0.9091, 0.3149, 0.8182, 0.4724, 0.5455, 0.3149, 0.7273, 0.3149, 0.6364, 0.4724, 0.3636, 0.3149, 0.5455, 0.3149, 0.4545, 0.4724])
me_icosphere_012.materials.append(mat_material_003)
me_icosphere_012.use_remesh_fix_poles = True
me_icosphere_012.use_remesh_preserve_attributes = False
me_icosphere_012.update()
me_icosphere_011 = bpy.data.meshes.new('Icosphere.011')
me_icosphere_011.from_pydata([(0.0, 0.0, -0.3019), (-0.2245, 0.1587, -0.135), (0.08577, 0.2568, -0.135), (0.2776, 9.044e-08, -0.135), (0.08577, -0.2568, -0.135), (-0.2245, -0.1587, -0.135), (-0.08577, 0.2568, 0.135), (0.2245, 0.1587, 0.135), (0.2245, -0.1587, 0.135), (-0.08577, -0.2568, 0.135), (-0.2776, -9.044e-08, 0.135), (0.0, 0.0, 0.3019)], [], [(0, 1, 2), (1, 0, 5), (0, 2, 3), (0, 3, 4), (0, 4, 5), (1, 5, 10), (2, 1, 6), (3, 2, 7), (4, 3, 8), (5, 4, 9), (1, 10, 6), (2, 6, 7), (3, 7, 8), (4, 8, 9), (5, 9, 10), (6, 10, 11), (7, 6, 11), (8, 7, 11), (9, 8, 11), (10, 9, 11)])
_uv = me_icosphere_011.uv_layers.new(name='UVMap')
_uv.uv.foreach_set('vector', [0.1818, 0.0, 0.2727, 0.1575, 0.09091, 0.1575, 0.2727, 0.1575, 0.3636, 0.0, 0.4545, 0.1575, 0.9091, 0.0, 1.0, 0.1575, 0.8182, 0.1575, 0.7273, 0.0, 0.8182, 0.1575, 0.6364, 0.1575, 0.5455, 0.0, 0.6364, 0.1575, 0.4545, 0.1575, 0.2727, 0.1575, 0.4545, 0.1575, 0.3636, 0.3149, 0.09091, 0.1575, 0.2727, 0.1575, 0.1818, 0.3149, 0.8182, 0.1575, 1.0, 0.1575, 0.9091, 0.3149, 0.6364, 0.1575, 0.8182, 0.1575, 0.7273, 0.3149, 0.4545, 0.1575, 0.6364, 0.1575, 0.5455, 0.3149, 0.2727, 0.1575, 0.3636, 0.3149, 0.1818, 0.3149, 0.09091, 0.1575, 0.1818, 0.3149, 0.0, 0.3149, 0.8182, 0.1575, 0.9091, 0.3149, 0.7273, 0.3149, 0.6364, 0.1575, 0.7273, 0.3149, 0.5455, 0.3149, 0.4545, 0.1575, 0.5455, 0.3149, 0.3636, 0.3149, 0.1818, 0.3149, 0.3636, 0.3149, 0.2727, 0.4724, 0.0, 0.3149, 0.1818, 0.3149, 0.09091, 0.4724, 0.7273, 0.3149, 0.9091, 0.3149, 0.8182, 0.4724, 0.5455, 0.3149, 0.7273, 0.3149, 0.6364, 0.4724, 0.3636, 0.3149, 0.5455, 0.3149, 0.4545, 0.4724])
me_icosphere_011.materials.append(mat_material_003)
me_icosphere_011.use_remesh_fix_poles = True
me_icosphere_011.use_remesh_preserve_attributes = False
me_icosphere_011.update()
me_icosphere_003 = bpy.data.meshes.new('Icosphere.003')
me_icosphere_003.from_pydata([(0.0, 0.0, -0.4992), (-0.4796, 0.3937, -0.2232), (0.1832, 0.6371, -0.2232), (0.5928, 1.932e-07, -0.2232), (0.1832, -0.6371, -0.2232), (-0.4796, -0.3937, -0.2232), (-0.1832, 0.6371, 0.2232), (0.4796, 0.3937, 0.2232), (0.4796, -0.3937, 0.2232), (-0.1832, -0.6371, 0.2232), (-0.5928, -1.932e-07, 0.2232), (0.0, 0.0, 0.4992)], [], [(0, 1, 2), (1, 0, 5), (0, 2, 3), (0, 3, 4), (0, 4, 5), (1, 5, 10), (2, 1, 6), (3, 2, 7), (4, 3, 8), (5, 4, 9), (1, 10, 6), (2, 6, 7), (3, 7, 8), (4, 8, 9), (5, 9, 10), (6, 10, 11), (7, 6, 11), (8, 7, 11), (9, 8, 11), (10, 9, 11)])
_uv = me_icosphere_003.uv_layers.new(name='UVMap')
_uv.uv.foreach_set('vector', [0.1818, 0.0, 0.2727, 0.1575, 0.09091, 0.1575, 0.2727, 0.1575, 0.3636, 0.0, 0.4545, 0.1575, 0.9091, 0.0, 1.0, 0.1575, 0.8182, 0.1575, 0.7273, 0.0, 0.8182, 0.1575, 0.6364, 0.1575, 0.5455, 0.0, 0.6364, 0.1575, 0.4545, 0.1575, 0.2727, 0.1575, 0.4545, 0.1575, 0.3636, 0.3149, 0.09091, 0.1575, 0.2727, 0.1575, 0.1818, 0.3149, 0.8182, 0.1575, 1.0, 0.1575, 0.9091, 0.3149, 0.6364, 0.1575, 0.8182, 0.1575, 0.7273, 0.3149, 0.4545, 0.1575, 0.6364, 0.1575, 0.5455, 0.3149, 0.2727, 0.1575, 0.3636, 0.3149, 0.1818, 0.3149, 0.09091, 0.1575, 0.1818, 0.3149, 0.0, 0.3149, 0.8182, 0.1575, 0.9091, 0.3149, 0.7273, 0.3149, 0.6364, 0.1575, 0.7273, 0.3149, 0.5455, 0.3149, 0.4545, 0.1575, 0.5455, 0.3149, 0.3636, 0.3149, 0.1818, 0.3149, 0.3636, 0.3149, 0.2727, 0.4724, 0.0, 0.3149, 0.1818, 0.3149, 0.09091, 0.4724, 0.7273, 0.3149, 0.9091, 0.3149, 0.8182, 0.4724, 0.5455, 0.3149, 0.7273, 0.3149, 0.6364, 0.4724, 0.3636, 0.3149, 0.5455, 0.3149, 0.4545, 0.4724])
me_icosphere_003.materials.append(mat_material_003)
me_icosphere_003.use_remesh_fix_poles = True
me_icosphere_003.use_remesh_preserve_attributes = False
me_icosphere_003.update()
me_icosphere_002 = bpy.data.meshes.new('Icosphere.002')
me_icosphere_002.from_pydata([(-0.02593, 0.01652, -0.3069), (-0.234, 0.1683, -0.1098), (0.07336, 0.2698, -0.1303), (0.2633, 0.008636, -0.1604), (0.07336, -0.2542, -0.1585), (-0.234, -0.1556, -0.1272), (-0.07336, 0.2542, 0.1585), (0.234, 0.1556, 0.1272), (0.234, -0.1683, 0.1098), (-0.07336, -0.2698, 0.1303), (-0.2633, -0.008636, 0.1604), (0.02593, -0.01652, 0.3069)], [], [(0, 1, 2), (1, 0, 5), (0, 2, 3), (0, 3, 4), (0, 4, 5), (1, 5, 10), (2, 1, 6), (3, 2, 7), (4, 3, 8), (5, 4, 9), (1, 10, 6), (2, 6, 7), (3, 7, 8), (4, 8, 9), (5, 9, 10), (6, 10, 11), (7, 6, 11), (8, 7, 11), (9, 8, 11), (10, 9, 11)])
_uv = me_icosphere_002.uv_layers.new(name='UVMap')
_uv.uv.foreach_set('vector', [0.1818, 0.0, 0.2727, 0.1575, 0.09091, 0.1575, 0.2727, 0.1575, 0.3636, 0.0, 0.4545, 0.1575, 0.9091, 0.0, 1.0, 0.1575, 0.8182, 0.1575, 0.7273, 0.0, 0.8182, 0.1575, 0.6364, 0.1575, 0.5455, 0.0, 0.6364, 0.1575, 0.4545, 0.1575, 0.2727, 0.1575, 0.4545, 0.1575, 0.3636, 0.3149, 0.09091, 0.1575, 0.2727, 0.1575, 0.1818, 0.3149, 0.8182, 0.1575, 1.0, 0.1575, 0.9091, 0.3149, 0.6364, 0.1575, 0.8182, 0.1575, 0.7273, 0.3149, 0.4545, 0.1575, 0.6364, 0.1575, 0.5455, 0.3149, 0.2727, 0.1575, 0.3636, 0.3149, 0.1818, 0.3149, 0.09091, 0.1575, 0.1818, 0.3149, 0.0, 0.3149, 0.8182, 0.1575, 0.9091, 0.3149, 0.7273, 0.3149, 0.6364, 0.1575, 0.7273, 0.3149, 0.5455, 0.3149, 0.4545, 0.1575, 0.5455, 0.3149, 0.3636, 0.3149, 0.1818, 0.3149, 0.3636, 0.3149, 0.2727, 0.4724, 0.0, 0.3149, 0.1818, 0.3149, 0.09091, 0.4724, 0.7273, 0.3149, 0.9091, 0.3149, 0.8182, 0.4724, 0.5455, 0.3149, 0.7273, 0.3149, 0.6364, 0.4724, 0.3636, 0.3149, 0.5455, 0.3149, 0.4545, 0.4724])
me_icosphere_002.materials.append(mat_material_005)
me_icosphere_002.use_remesh_fix_poles = True
me_icosphere_002.use_remesh_preserve_attributes = False
me_icosphere_002.update()
me_icosphere_001 = bpy.data.meshes.new('Icosphere.001')
me_icosphere_001.from_pydata([(-0.3031, 0.07486, -0.3582), (-0.3491, 0.3126, 0.07884), (0.03436, 0.4178, -0.2237), (0.183, -0.008089, -0.4384), (-0.1086, -0.3765, -0.2687), (-0.4374, -0.1784, 0.05102), (0.1086, 0.3765, 0.2687), (0.4374, 0.1784, -0.05102), (0.3491, -0.3126, -0.07884), (-0.03436, -0.4178, 0.2237), (-0.183, 0.008089, 0.4384), (0.3031, -0.07486, 0.3582)], [], [(0, 1, 2), (1, 0, 5), (0, 2, 3), (0, 3, 4), (0, 4, 5), (1, 5, 10), (2, 1, 6), (3, 2, 7), (4, 3, 8), (5, 4, 9), (1, 10, 6), (2, 6, 7), (3, 7, 8), (4, 8, 9), (5, 9, 10), (6, 10, 11), (7, 6, 11), (8, 7, 11), (9, 8, 11), (10, 9, 11)])
_uv = me_icosphere_001.uv_layers.new(name='UVMap')
_uv.uv.foreach_set('vector', [0.1818, 0.0, 0.2727, 0.1575, 0.09091, 0.1575, 0.2727, 0.1575, 0.3636, 0.0, 0.4545, 0.1575, 0.9091, 0.0, 1.0, 0.1575, 0.8182, 0.1575, 0.7273, 0.0, 0.8182, 0.1575, 0.6364, 0.1575, 0.5455, 0.0, 0.6364, 0.1575, 0.4545, 0.1575, 0.2727, 0.1575, 0.4545, 0.1575, 0.3636, 0.3149, 0.09091, 0.1575, 0.2727, 0.1575, 0.1818, 0.3149, 0.8182, 0.1575, 1.0, 0.1575, 0.9091, 0.3149, 0.6364, 0.1575, 0.8182, 0.1575, 0.7273, 0.3149, 0.4545, 0.1575, 0.6364, 0.1575, 0.5455, 0.3149, 0.2727, 0.1575, 0.3636, 0.3149, 0.1818, 0.3149, 0.09091, 0.1575, 0.1818, 0.3149, 0.0, 0.3149, 0.8182, 0.1575, 0.9091, 0.3149, 0.7273, 0.3149, 0.6364, 0.1575, 0.7273, 0.3149, 0.5455, 0.3149, 0.4545, 0.1575, 0.5455, 0.3149, 0.3636, 0.3149, 0.1818, 0.3149, 0.3636, 0.3149, 0.2727, 0.4724, 0.0, 0.3149, 0.1818, 0.3149, 0.09091, 0.4724, 0.7273, 0.3149, 0.9091, 0.3149, 0.8182, 0.4724, 0.5455, 0.3149, 0.7273, 0.3149, 0.6364, 0.4724, 0.3636, 0.3149, 0.5455, 0.3149, 0.4545, 0.4724])
me_icosphere_001.materials.append(mat_material_005)
me_icosphere_001.use_remesh_fix_poles = True
me_icosphere_001.use_remesh_preserve_attributes = False
me_icosphere_001.update()
me_icosphere_004 = bpy.data.meshes.new('Icosphere.004')
me_icosphere_004.from_pydata([(-0.3031, 0.07486, -0.3582), (-0.3491, 0.3126, 0.07884), (0.03436, 0.4178, -0.2237), (0.183, -0.008089, -0.4384), (-0.1086, -0.3765, -0.2687), (-0.4374, -0.1784, 0.05102), (0.1086, 0.3765, 0.2687), (0.4374, 0.1784, -0.05102), (0.3491, -0.3126, -0.07884), (-0.03436, -0.4178, 0.2237), (-0.183, 0.008089, 0.4384), (0.3031, -0.07486, 0.3582)], [], [(0, 1, 2), (1, 0, 5), (0, 2, 3), (0, 3, 4), (0, 4, 5), (1, 5, 10), (2, 1, 6), (3, 2, 7), (4, 3, 8), (5, 4, 9), (1, 10, 6), (2, 6, 7), (3, 7, 8), (4, 8, 9), (5, 9, 10), (6, 10, 11), (7, 6, 11), (8, 7, 11), (9, 8, 11), (10, 9, 11)])
_uv = me_icosphere_004.uv_layers.new(name='UVMap')
_uv.uv.foreach_set('vector', [0.1818, 0.0, 0.2727, 0.1575, 0.09091, 0.1575, 0.2727, 0.1575, 0.3636, 0.0, 0.4545, 0.1575, 0.9091, 0.0, 1.0, 0.1575, 0.8182, 0.1575, 0.7273, 0.0, 0.8182, 0.1575, 0.6364, 0.1575, 0.5455, 0.0, 0.6364, 0.1575, 0.4545, 0.1575, 0.2727, 0.1575, 0.4545, 0.1575, 0.3636, 0.3149, 0.09091, 0.1575, 0.2727, 0.1575, 0.1818, 0.3149, 0.8182, 0.1575, 1.0, 0.1575, 0.9091, 0.3149, 0.6364, 0.1575, 0.8182, 0.1575, 0.7273, 0.3149, 0.4545, 0.1575, 0.6364, 0.1575, 0.5455, 0.3149, 0.2727, 0.1575, 0.3636, 0.3149, 0.1818, 0.3149, 0.09091, 0.1575, 0.1818, 0.3149, 0.0, 0.3149, 0.8182, 0.1575, 0.9091, 0.3149, 0.7273, 0.3149, 0.6364, 0.1575, 0.7273, 0.3149, 0.5455, 0.3149, 0.4545, 0.1575, 0.5455, 0.3149, 0.3636, 0.3149, 0.1818, 0.3149, 0.3636, 0.3149, 0.2727, 0.4724, 0.0, 0.3149, 0.1818, 0.3149, 0.09091, 0.4724, 0.7273, 0.3149, 0.9091, 0.3149, 0.8182, 0.4724, 0.5455, 0.3149, 0.7273, 0.3149, 0.6364, 0.4724, 0.3636, 0.3149, 0.5455, 0.3149, 0.4545, 0.4724])
me_icosphere_004.materials.append(mat_material_005)
me_icosphere_004.use_remesh_fix_poles = True
me_icosphere_004.use_remesh_preserve_attributes = False
me_icosphere_004.update()
me_icosphere_005 = bpy.data.meshes.new('Icosphere.005')
me_icosphere_005.from_pydata([(-0.02593, 0.01652, -0.3069), (-0.234, 0.1683, -0.1098), (0.07336, 0.2698, -0.1303), (0.2633, 0.008636, -0.1604), (0.07336, -0.2542, -0.1585), (-0.234, -0.1556, -0.1272), (-0.07336, 0.2542, 0.1585), (0.234, 0.1556, 0.1272), (0.234, -0.1683, 0.1098), (-0.07336, -0.2698, 0.1303), (-0.2633, -0.008636, 0.1604), (0.02593, -0.01652, 0.3069)], [], [(0, 1, 2), (1, 0, 5), (0, 2, 3), (0, 3, 4), (0, 4, 5), (1, 5, 10), (2, 1, 6), (3, 2, 7), (4, 3, 8), (5, 4, 9), (1, 10, 6), (2, 6, 7), (3, 7, 8), (4, 8, 9), (5, 9, 10), (6, 10, 11), (7, 6, 11), (8, 7, 11), (9, 8, 11), (10, 9, 11)])
_uv = me_icosphere_005.uv_layers.new(name='UVMap')
_uv.uv.foreach_set('vector', [0.1818, 0.0, 0.2727, 0.1575, 0.09091, 0.1575, 0.2727, 0.1575, 0.3636, 0.0, 0.4545, 0.1575, 0.9091, 0.0, 1.0, 0.1575, 0.8182, 0.1575, 0.7273, 0.0, 0.8182, 0.1575, 0.6364, 0.1575, 0.5455, 0.0, 0.6364, 0.1575, 0.4545, 0.1575, 0.2727, 0.1575, 0.4545, 0.1575, 0.3636, 0.3149, 0.09091, 0.1575, 0.2727, 0.1575, 0.1818, 0.3149, 0.8182, 0.1575, 1.0, 0.1575, 0.9091, 0.3149, 0.6364, 0.1575, 0.8182, 0.1575, 0.7273, 0.3149, 0.4545, 0.1575, 0.6364, 0.1575, 0.5455, 0.3149, 0.2727, 0.1575, 0.3636, 0.3149, 0.1818, 0.3149, 0.09091, 0.1575, 0.1818, 0.3149, 0.0, 0.3149, 0.8182, 0.1575, 0.9091, 0.3149, 0.7273, 0.3149, 0.6364, 0.1575, 0.7273, 0.3149, 0.5455, 0.3149, 0.4545, 0.1575, 0.5455, 0.3149, 0.3636, 0.3149, 0.1818, 0.3149, 0.3636, 0.3149, 0.2727, 0.4724, 0.0, 0.3149, 0.1818, 0.3149, 0.09091, 0.4724, 0.7273, 0.3149, 0.9091, 0.3149, 0.8182, 0.4724, 0.5455, 0.3149, 0.7273, 0.3149, 0.6364, 0.4724, 0.3636, 0.3149, 0.5455, 0.3149, 0.4545, 0.4724])
me_icosphere_005.materials.append(mat_material_005)
me_icosphere_005.use_remesh_fix_poles = True
me_icosphere_005.use_remesh_preserve_attributes = False
me_icosphere_005.update()
me_icosphere_008 = bpy.data.meshes.new('Icosphere.008')
me_icosphere_008.from_pydata([(0.0, 0.0, -0.4992), (-0.4796, 0.3937, -0.2232), (0.1832, 0.6371, -0.2232), (0.5928, 1.932e-07, -0.2232), (0.1832, -0.6371, -0.2232), (-0.4796, -0.3937, -0.2232), (-0.1832, 0.6371, 0.2232), (0.4796, 0.3937, 0.2232), (0.4796, -0.3937, 0.2232), (-0.1832, -0.6371, 0.2232), (-0.5928, -1.932e-07, 0.2232), (0.0, 0.0, 0.4992)], [], [(0, 1, 2), (1, 0, 5), (0, 2, 3), (0, 3, 4), (0, 4, 5), (1, 5, 10), (2, 1, 6), (3, 2, 7), (4, 3, 8), (5, 4, 9), (1, 10, 6), (2, 6, 7), (3, 7, 8), (4, 8, 9), (5, 9, 10), (6, 10, 11), (7, 6, 11), (8, 7, 11), (9, 8, 11), (10, 9, 11)])
_uv = me_icosphere_008.uv_layers.new(name='UVMap')
_uv.uv.foreach_set('vector', [0.1818, 0.0, 0.2727, 0.1575, 0.09091, 0.1575, 0.2727, 0.1575, 0.3636, 0.0, 0.4545, 0.1575, 0.9091, 0.0, 1.0, 0.1575, 0.8182, 0.1575, 0.7273, 0.0, 0.8182, 0.1575, 0.6364, 0.1575, 0.5455, 0.0, 0.6364, 0.1575, 0.4545, 0.1575, 0.2727, 0.1575, 0.4545, 0.1575, 0.3636, 0.3149, 0.09091, 0.1575, 0.2727, 0.1575, 0.1818, 0.3149, 0.8182, 0.1575, 1.0, 0.1575, 0.9091, 0.3149, 0.6364, 0.1575, 0.8182, 0.1575, 0.7273, 0.3149, 0.4545, 0.1575, 0.6364, 0.1575, 0.5455, 0.3149, 0.2727, 0.1575, 0.3636, 0.3149, 0.1818, 0.3149, 0.09091, 0.1575, 0.1818, 0.3149, 0.0, 0.3149, 0.8182, 0.1575, 0.9091, 0.3149, 0.7273, 0.3149, 0.6364, 0.1575, 0.7273, 0.3149, 0.5455, 0.3149, 0.4545, 0.1575, 0.5455, 0.3149, 0.3636, 0.3149, 0.1818, 0.3149, 0.3636, 0.3149, 0.2727, 0.4724, 0.0, 0.3149, 0.1818, 0.3149, 0.09091, 0.4724, 0.7273, 0.3149, 0.9091, 0.3149, 0.8182, 0.4724, 0.5455, 0.3149, 0.7273, 0.3149, 0.6364, 0.4724, 0.3636, 0.3149, 0.5455, 0.3149, 0.4545, 0.4724])
me_icosphere_008.materials.append(mat_material_003)
me_icosphere_008.use_remesh_fix_poles = True
me_icosphere_008.use_remesh_preserve_attributes = False
me_icosphere_008.update()
me_icosphere_009 = bpy.data.meshes.new('Icosphere.009')
me_icosphere_009.from_pydata([(0.06021, -0.08271, -0.4494), (-0.316, 0.2124, -0.2928), (0.1327, 0.4123, -0.2695), (0.4352, -0.008711, -0.1515), (0.1734, -0.4688, -0.1019), (-0.2908, -0.3322, -0.1892), (-0.1734, 0.4688, 0.1019), (0.2908, 0.3322, 0.1892), (0.316, -0.2124, 0.2928), (-0.1327, -0.4123, 0.2695), (-0.4352, 0.008711, 0.1515), (-0.06021, 0.08271, 0.4494)], [], [(0, 1, 2), (1, 0, 5), (0, 2, 3), (0, 3, 4), (0, 4, 5), (1, 5, 10), (2, 1, 6), (3, 2, 7), (4, 3, 8), (5, 4, 9), (1, 10, 6), (2, 6, 7), (3, 7, 8), (4, 8, 9), (5, 9, 10), (6, 10, 11), (7, 6, 11), (8, 7, 11), (9, 8, 11), (10, 9, 11)])
_uv = me_icosphere_009.uv_layers.new(name='UVMap')
_uv.uv.foreach_set('vector', [0.1818, 0.0, 0.2727, 0.1575, 0.09091, 0.1575, 0.2727, 0.1575, 0.3636, 0.0, 0.4545, 0.1575, 0.9091, 0.0, 1.0, 0.1575, 0.8182, 0.1575, 0.7273, 0.0, 0.8182, 0.1575, 0.6364, 0.1575, 0.5455, 0.0, 0.6364, 0.1575, 0.4545, 0.1575, 0.2727, 0.1575, 0.4545, 0.1575, 0.3636, 0.3149, 0.09091, 0.1575, 0.2727, 0.1575, 0.1818, 0.3149, 0.8182, 0.1575, 1.0, 0.1575, 0.9091, 0.3149, 0.6364, 0.1575, 0.8182, 0.1575, 0.7273, 0.3149, 0.4545, 0.1575, 0.6364, 0.1575, 0.5455, 0.3149, 0.2727, 0.1575, 0.3636, 0.3149, 0.1818, 0.3149, 0.09091, 0.1575, 0.1818, 0.3149, 0.0, 0.3149, 0.8182, 0.1575, 0.9091, 0.3149, 0.7273, 0.3149, 0.6364, 0.1575, 0.7273, 0.3149, 0.5455, 0.3149, 0.4545, 0.1575, 0.5455, 0.3149, 0.3636, 0.3149, 0.1818, 0.3149, 0.3636, 0.3149, 0.2727, 0.4724, 0.0, 0.3149, 0.1818, 0.3149, 0.09091, 0.4724, 0.7273, 0.3149, 0.9091, 0.3149, 0.8182, 0.4724, 0.5455, 0.3149, 0.7273, 0.3149, 0.6364, 0.4724, 0.3636, 0.3149, 0.5455, 0.3149, 0.4545, 0.4724])
me_icosphere_009.materials.append(mat_material_003)
me_icosphere_009.use_remesh_fix_poles = True
me_icosphere_009.use_remesh_preserve_attributes = False
me_icosphere_009.update()
me_icosphere_010 = bpy.data.meshes.new('Icosphere.010')
me_icosphere_010.from_pydata([(0.0, 0.0, -0.3019), (-0.2245, 0.1587, -0.135), (0.08577, 0.2568, -0.135), (0.2776, 9.044e-08, -0.135), (0.08577, -0.2568, -0.135), (-0.2245, -0.1587, -0.135), (-0.08577, 0.2568, 0.135), (0.2245, 0.1587, 0.135), (0.2245, -0.1587, 0.135), (-0.08577, -0.2568, 0.135), (-0.2776, -9.044e-08, 0.135), (0.0, 0.0, 0.3019)], [], [(0, 1, 2), (1, 0, 5), (0, 2, 3), (0, 3, 4), (0, 4, 5), (1, 5, 10), (2, 1, 6), (3, 2, 7), (4, 3, 8), (5, 4, 9), (1, 10, 6), (2, 6, 7), (3, 7, 8), (4, 8, 9), (5, 9, 10), (6, 10, 11), (7, 6, 11), (8, 7, 11), (9, 8, 11), (10, 9, 11)])
_uv = me_icosphere_010.uv_layers.new(name='UVMap')
_uv.uv.foreach_set('vector', [0.1818, 0.0, 0.2727, 0.1575, 0.09091, 0.1575, 0.2727, 0.1575, 0.3636, 0.0, 0.4545, 0.1575, 0.9091, 0.0, 1.0, 0.1575, 0.8182, 0.1575, 0.7273, 0.0, 0.8182, 0.1575, 0.6364, 0.1575, 0.5455, 0.0, 0.6364, 0.1575, 0.4545, 0.1575, 0.2727, 0.1575, 0.4545, 0.1575, 0.3636, 0.3149, 0.09091, 0.1575, 0.2727, 0.1575, 0.1818, 0.3149, 0.8182, 0.1575, 1.0, 0.1575, 0.9091, 0.3149, 0.6364, 0.1575, 0.8182, 0.1575, 0.7273, 0.3149, 0.4545, 0.1575, 0.6364, 0.1575, 0.5455, 0.3149, 0.2727, 0.1575, 0.3636, 0.3149, 0.1818, 0.3149, 0.09091, 0.1575, 0.1818, 0.3149, 0.0, 0.3149, 0.8182, 0.1575, 0.9091, 0.3149, 0.7273, 0.3149, 0.6364, 0.1575, 0.7273, 0.3149, 0.5455, 0.3149, 0.4545, 0.1575, 0.5455, 0.3149, 0.3636, 0.3149, 0.1818, 0.3149, 0.3636, 0.3149, 0.2727, 0.4724, 0.0, 0.3149, 0.1818, 0.3149, 0.09091, 0.4724, 0.7273, 0.3149, 0.9091, 0.3149, 0.8182, 0.4724, 0.5455, 0.3149, 0.7273, 0.3149, 0.6364, 0.4724, 0.3636, 0.3149, 0.5455, 0.3149, 0.4545, 0.4724])
me_icosphere_010.materials.append(mat_material_003)
me_icosphere_010.use_remesh_fix_poles = True
me_icosphere_010.use_remesh_preserve_attributes = False
me_icosphere_010.update()
arm_armature = bpy.data.armatures.new('Armature')  # bones are not reproduced

# ---- objects
ob_light = bpy.data.objects.new('Light', light_light)
ob_camera = bpy.data.objects.new('Camera', cam_camera)
ob_armature = bpy.data.objects.new('Armature', arm_armature)
ob_cube = bpy.data.objects.new('Cube', me_cube_023)
ob_cube_001 = bpy.data.objects.new('Cube.001', me_cube_022)
ob_cube_002 = bpy.data.objects.new('Cube.002', me_cube_021)
ob_cube_003 = bpy.data.objects.new('Cube.003', me_cube_020)
ob_cube_004 = bpy.data.objects.new('Cube.004', me_cube_005)
ob_cube_005 = bpy.data.objects.new('Cube.005', me_cube_004)
ob_cube_006 = bpy.data.objects.new('Cube.006', me_cube_009)
ob_cube_007 = bpy.data.objects.new('Cube.007', me_cube_011)
ob_cube_008 = bpy.data.objects.new('Cube.008', me_cube_008)
ob_cube_009 = bpy.data.objects.new('Cube.009', me_cube_003)
ob_cube_010 = bpy.data.objects.new('Cube.010', me_cube_002)
ob_cube_011 = bpy.data.objects.new('Cube.011', me_cube_001)
ob_cube_012 = bpy.data.objects.new('Cube.012', me_cube_006)
ob_cube_013 = bpy.data.objects.new('Cube.013', me_cube_007)
ob_cube_014 = bpy.data.objects.new('Cube.014', me_cube_010)
ob_cube_015 = bpy.data.objects.new('Cube.015', me_cube_012)
ob_cube_016 = bpy.data.objects.new('Cube.016', me_cube_013)
ob_cube_017 = bpy.data.objects.new('Cube.017', me_cube_016)
ob_cube_018 = bpy.data.objects.new('Cube.018', me_cube_019)
ob_icosphere_001 = bpy.data.objects.new('Icosphere.001', me_icosphere_012)
ob_icosphere_002 = bpy.data.objects.new('Icosphere.002', me_icosphere_011)
ob_icosphere_003 = bpy.data.objects.new('Icosphere.003', me_icosphere_003)
ob_icosphere_004 = bpy.data.objects.new('Icosphere.004', me_icosphere_002)
ob_icosphere_005 = bpy.data.objects.new('Icosphere.005', me_icosphere_001)
ob_icosphere_006 = bpy.data.objects.new('Icosphere.006', me_icosphere_004)
ob_icosphere_007 = bpy.data.objects.new('Icosphere.007', me_icosphere_005)
ob_icosphere_008 = bpy.data.objects.new('Icosphere.008', me_icosphere_008)
ob_icosphere_009 = bpy.data.objects.new('Icosphere.009', me_icosphere_009)
ob_icosphere_010 = bpy.data.objects.new('Icosphere.010', me_icosphere_010)

# ---- transforms, parenting, visibility, modifiers, constraints
ob_light.location = (4.076, 1.005, 5.904)
ob_light.rotation_euler = (0.6503, 0.05522, 1.866)
ob_light.lock_rotations_4d = False
ob_light.empty_display_type = 'ARROWS'
ob_light.color = (0.0, 0.0, 0.0, 0.0)
ob_light.lineart.crease_threshold = 0.0
ob_camera.location = (7.359, -6.926, 4.958)
ob_camera.rotation_euler = (1.109, 0.0, 0.8149)
ob_camera.lock_rotations_4d = False
ob_camera.empty_display_type = 'ARROWS'
ob_camera.color = (0.0, 0.0, 0.0, 0.0)
ob_camera.display_type = 'WIRE'
ob_camera.lineart.crease_threshold = 0.0
ob_armature.location = (-0.05461, -1.589, 4.033)
ob_armature.show_in_front = True
ob_cube.parent = ob_armature
ob_cube.matrix_parent_inverse = Matrix(((1.0, 2.166e-07, 9.512e-08, 0.07733), (-4.143e-09, -0.4021, 0.9156, -7.196), (2.378e-07, -0.9156, -0.4021, 1.697), (-0.0, 0.0, -0.0, 1.0)))
ob_cube.location = (-0.08509, -1.314, 6.781)
ob_cube.scale = (0.4116, 0.5253, 0.5106)
ob_cube.lock_rotations_4d = False
ob_cube.empty_display_type = 'ARROWS'
ob_cube.lineart.crease_threshold = 0.0
ob_cube_001.parent = ob_armature
ob_cube_001.matrix_parent_inverse = Matrix(((0.9998, 0.0164, 0.0149, -0.003756), (-0.01327, -0.09555, 0.9953, -6.649), (0.01775, -0.9953, -0.09531, -0.4031), (-0.0, 0.0, -0.0, 1.0)))
ob_cube_001.location = (-0.07775, -1.058, 6.432)
ob_cube_001.rotation_euler = (0.2911, -0.0, 0.0)
ob_cube_001.scale = (0.1946, 0.2159, 0.4245)
ob_cube_002.parent = ob_armature
ob_cube_002.matrix_parent_inverse = Matrix(((0.9999, 0.0001956, 0.01332, -0.0101), (-0.01324, 0.1208, 0.9926, -5.929), (-0.001414, -0.9927, 0.1208, -1.718), (0.0, -0.0, -0.0, 1.0)))
ob_cube_002.location = (-0.07678, -1.11, 5.5)
ob_cube_002.scale = (0.6942, 0.6942, 0.6942)
ob_cube_003.parent = ob_armature
ob_cube_003.matrix_parent_inverse = Matrix(((1.0, 1.692e-24, 1.107e-24, 0.05461), (7.234e-25, 0.03347, 0.9994, -4.835), (2.422e-26, -0.9994, 0.03347, -1.3), (-0.0, -0.0, -0.0, 1.0)))
ob_cube_003.location = (-0.06427, -1.113, 4.717)
ob_cube_003.scale = (0.3988, 0.2961, 0.3843)
ob_cube_004.parent = ob_armature
ob_cube_004.matrix_parent_inverse = Matrix(((1.0, -2.765e-17, -2.708e-17, 0.05461), (2.765e-17, 0.02072, 0.9998, -4.619), (-2.708e-17, -0.9998, 0.02072, -1.241), (-0.0, 0.0, -0.0, 1.0)))
ob_cube_004.location = (-0.04874, -1.111, 4.166)
ob_cube_004.scale = (0.7469, 0.5525, 0.5525)
ob_cube_005.parent = ob_armature
ob_cube_005.matrix_parent_inverse = Matrix(((-0.9765, -0.0002895, -0.2153, 1.907), (0.2152, 0.03138, -0.9761, 4.425), (0.007037, -0.9995, -0.03058, -0.8462), (0.0, 0.0, 0.0, 1.0)))
ob_cube_005.location = (0.8063, -0.9988, 5.239)
ob_cube_005.scale = (0.6125, 0.6125, 0.6125)
ob_cube_006.parent = ob_armature
ob_cube_006.matrix_parent_inverse = Matrix(((-0.9955, -4.877e-06, -0.09514, 0.7052), (0.09514, 3.426e-07, -0.9955, 2.627), (2.226e-06, -1.0, -2.488e-08, -1.122), (-0.0, 0.0, 0.0, 1.0)))
ob_cube_006.location = (0.4782, -1.119, 1.407)
ob_cube_006.scale = (0.5582, 0.5582, 0.6621)
ob_cube_007.parent = ob_armature
ob_cube_007.matrix_parent_inverse = Matrix(((-0.9942, 0.01858, -0.1063, 0.5193), (-0.0006301, -0.986, -0.1665, -1.417), (-0.1079, -0.1655, 0.9803, -0.3169), (0.0, -0.0, -0.0, 1.0)))
ob_cube_007.location = (0.4776, -1.227, 0.2242)
ob_cube_007.scale = (0.5582, 0.5582, 0.5582)
ob_cube_008.parent = ob_armature
ob_cube_008.matrix_parent_inverse = Matrix(((-0.9955, -4.877e-06, -0.09514, 0.7052), (0.09514, 3.426e-07, -0.9955, 2.627), (2.226e-06, -1.0, -2.488e-08, -1.122), (-0.0, 0.0, 0.0, 1.0)))
ob_cube_008.location = (0.3302, -1.251, 3.412)
ob_cube_008.scale = (0.5525, 0.5525, 0.5525)
ob_cube_009.parent = ob_armature
ob_cube_009.matrix_parent_inverse = Matrix(((-0.9933, -0.0003836, -0.1157, 1.454), (0.1145, -0.1441, -0.9829, 3.244), (-0.0163, -0.9896, 0.1432, -1.632), (0.0, 0.0, -0.0, 1.0)))
ob_cube_009.location = (0.9936, -1.066, 4.095)
ob_cube_009.scale = (0.6125, 0.6125, 0.6125)
ob_cube_010.parent = ob_armature
ob_cube_010.matrix_parent_inverse = Matrix(((-1.0, -5.097e-05, -0.008385, 1.076), (0.008368, -0.07029, -0.9975, 2.953), (-0.0005406, -0.9975, 0.07029, -1.396), (0.0, 0.0, -0.0, 1.0)))
ob_cube_010.location = (1.066, -1.146, 3.28)
ob_cube_010.scale = (0.6125, 0.6125, 0.6125)
ob_cube_011.parent = ob_armature
ob_cube_011.matrix_parent_inverse = Matrix(((-1.0, -5.097e-05, -0.008385, 1.076), (0.008368, -0.07029, -0.9975, 2.953), (-0.0005406, -0.9975, 0.07029, -1.396), (0.0, 0.0, -0.0, 1.0)))
ob_cube_011.location = (1.078, -1.357, 3.323)
ob_cube_011.scale = (0.6125, 0.6125, 0.6125)
ob_cube_012.parent = ob_armature
ob_cube_012.matrix_parent_inverse = Matrix(((-0.9765, -0.01412, 0.2148, -2.076), (-0.2152, 0.03138, -0.9761, 4.391), (0.007043, -0.9994, -0.03368, -0.8174), (0.0, 0.0, 0.0, 1.0)))
ob_cube_012.location = (-0.9601, -0.9983, 5.241)
ob_cube_012.scale = (-0.6154, 0.6154, 0.6154)
ob_cube_013.parent = ob_armature
ob_cube_013.matrix_parent_inverse = Matrix(((-0.9933, 0.03285, 0.1109, -1.559), (-0.1145, -0.1441, -0.9829, 3.225), (-0.01629, -0.989, 0.1469, -1.682), (0.0, -0.0, -0.0, 1.0)))
ob_cube_013.location = (-1.148, -1.066, 4.092)
ob_cube_013.scale = (-0.6154, 0.6154, 0.6154)
ob_cube_014.parent = ob_armature
ob_cube_014.matrix_parent_inverse = Matrix(((-1.0, 0.001126, 0.00831, -1.235), (-0.008368, -0.07029, -0.9975, 2.952), (-0.0005343, -0.9975, 0.0703, -1.398), (0.0, -0.0, -0.0, 1.0)))
ob_cube_014.location = (-1.221, -1.146, 3.273)
ob_cube_014.scale = (-0.6154, 0.6154, 0.6154)
ob_cube_015.parent = ob_armature
ob_cube_015.matrix_parent_inverse = Matrix(((-1.0, 0.001126, 0.00831, -1.235), (-0.008368, -0.07029, -0.9975, 2.952), (-0.0005343, -0.9975, 0.0703, -1.398), (0.0, -0.0, -0.0, 1.0)))
ob_cube_015.location = (-1.233, -1.358, 3.317)
ob_cube_015.scale = (-0.6154, 0.6154, 0.6154)
ob_cube_016.location = (-0.3986, -1.251, 3.408)
ob_cube_016.scale = (-0.5525, 0.5525, 0.5525)
ob_cube_017.location = (-0.5466, -1.119, 1.403)
ob_cube_017.scale = (-0.5582, 0.5582, 0.6621)
ob_cube_018.location = (-0.546, -1.227, 0.2202)
ob_cube_018.scale = (-0.5582, 0.5582, 0.5582)
ob_icosphere_001.parent = ob_armature
ob_icosphere_001.matrix_parent_inverse = Matrix(((-0.9955, -4.877e-06, -0.09514, 0.7052), (0.09514, 3.426e-07, -0.9955, 2.627), (2.226e-06, -1.0, -2.488e-08, -1.122), (-0.0, 0.0, 0.0, 1.0)))
ob_icosphere_001.location = (0.4521, -1.114, 2.521)
ob_icosphere_001.scale = (0.5582, 0.5582, 0.5582)
ob_icosphere_002.parent = ob_armature
ob_icosphere_002.matrix_parent_inverse = Matrix(((-0.9955, -4.877e-06, -0.09514, 0.7052), (0.09514, 3.426e-07, -0.9955, 2.627), (2.226e-06, -1.0, -2.488e-08, -1.122), (-0.0, 0.0, 0.0, 1.0)))
ob_icosphere_002.location = (0.4799, -1.117, 0.3839)
ob_icosphere_002.scale = (0.5582, 0.5582, 0.5582)
_m = ob_icosphere_002.modifiers.new('Mirror', 'MIRROR')
ob_icosphere_003.parent = ob_armature
ob_icosphere_003.matrix_parent_inverse = Matrix(((-0.9955, -4.877e-06, -0.09514, 0.7052), (0.09514, 3.426e-07, -0.9955, 2.627), (2.226e-06, -1.0, -2.488e-08, -1.122), (-0.0, 0.0, 0.0, 1.0)))
ob_icosphere_003.location = (0.2916, -1.122, 3.909)
ob_icosphere_003.scale = (0.5582, 0.5582, 0.5582)
ob_icosphere_004.parent = ob_armature
ob_icosphere_004.matrix_parent_inverse = Matrix(((-0.9933, -0.0003836, -0.1157, 1.454), (0.1145, -0.1441, -0.9829, 3.244), (-0.0163, -0.9896, 0.1432, -1.632), (0.0, 0.0, -0.0, 1.0)))
ob_icosphere_004.location = (0.9188, -0.9748, 4.703)
ob_icosphere_004.scale = (0.6125, 0.6125, 0.6125)
ob_icosphere_005.parent = ob_armature
ob_icosphere_005.matrix_parent_inverse = Matrix(((-0.9765, -0.0002895, -0.2153, 1.907), (0.2152, 0.03138, -0.9761, 4.425), (0.007037, -0.9995, -0.03058, -0.8462), (0.0, 0.0, 0.0, 1.0)))
ob_icosphere_005.location = (0.6264, -1.014, 5.832)
ob_icosphere_005.scale = (0.6125, 0.6125, 0.6125)
ob_icosphere_006.parent = ob_armature
ob_icosphere_006.matrix_parent_inverse = Matrix(((-0.9765, -0.01412, 0.2148, -2.076), (-0.2152, 0.03138, -0.9761, 4.391), (0.007043, -0.9994, -0.03368, -0.8174), (0.0, 0.0, 0.0, 1.0)))
ob_icosphere_006.location = (-0.7792, -1.013, 5.837)
ob_icosphere_006.scale = (-0.6154, 0.6154, 0.6154)
ob_icosphere_007.parent = ob_armature
ob_icosphere_007.matrix_parent_inverse = Matrix(((-0.9933, 0.03285, 0.1109, -1.559), (-0.1145, -0.1441, -0.9829, 3.225), (-0.01629, -0.989, 0.1469, -1.682), (0.0, -0.0, -0.0, 1.0)))
ob_icosphere_007.location = (-1.073, -0.9742, 4.702)
ob_icosphere_007.scale = (-0.6154, 0.6154, 0.6154)
ob_icosphere_008.location = (-0.36, -1.122, 3.905)
ob_icosphere_008.scale = (-0.5582, 0.5582, 0.5582)
ob_icosphere_009.location = (-0.5206, -1.114, 2.517)
ob_icosphere_009.scale = (-0.5582, 0.5582, 0.5582)
ob_icosphere_010.location = (-0.5483, -1.117, 0.3799)
ob_icosphere_010.scale = (-0.5582, 0.5582, 0.5582)
_m = ob_icosphere_010.modifiers.new('Mirror', 'MIRROR')

# ---- collection membership
col_collection.objects.link(ob_light)
col_collection.objects.link(ob_camera)
col_collection.objects.link(ob_armature)
col_collection.objects.link(ob_cube)
col_collection.objects.link(ob_cube_001)
col_collection.objects.link(ob_cube_002)
col_collection.objects.link(ob_cube_003)
col_collection.objects.link(ob_cube_004)
col_collection.objects.link(ob_cube_005)
col_collection.objects.link(ob_cube_006)
col_collection.objects.link(ob_cube_007)
col_collection.objects.link(ob_cube_008)
col_collection.objects.link(ob_cube_009)
col_collection.objects.link(ob_cube_010)
col_collection.objects.link(ob_cube_011)
col_collection.objects.link(ob_cube_012)
col_collection.objects.link(ob_cube_013)
col_collection.objects.link(ob_cube_014)
col_collection.objects.link(ob_cube_015)
col_collection.objects.link(ob_cube_016)
col_collection.objects.link(ob_cube_017)
col_collection.objects.link(ob_cube_018)
col_collection.objects.link(ob_icosphere_001)
col_collection.objects.link(ob_icosphere_002)
col_collection.objects.link(ob_icosphere_003)
col_collection.objects.link(ob_icosphere_004)
col_collection.objects.link(ob_icosphere_005)
col_collection.objects.link(ob_icosphere_006)
col_collection.objects.link(ob_icosphere_007)
col_collection.objects.link(ob_icosphere_008)
col_collection.objects.link(ob_icosphere_009)
col_collection.objects.link(ob_icosphere_010)

# ---- scene / render settings (as saved in the file)
scene.camera = ob_camera
scene.frame_start = 1; scene.frame_end = 250; scene.frame_set(1)
scene.render.engine = 'BLENDER_EEVEE_NEXT'
scene.cycles.use_denoising = False
scene.cycles.samples = 128
scene.cycles.sampling_pattern = 'TABULATED_SOBOL'
scene.cycles.use_adaptive_sampling = False
scene.cycles.use_light_tree = False
scene.view_settings.view_transform = 'Filmic'
bpy.context.view_layer.update()
